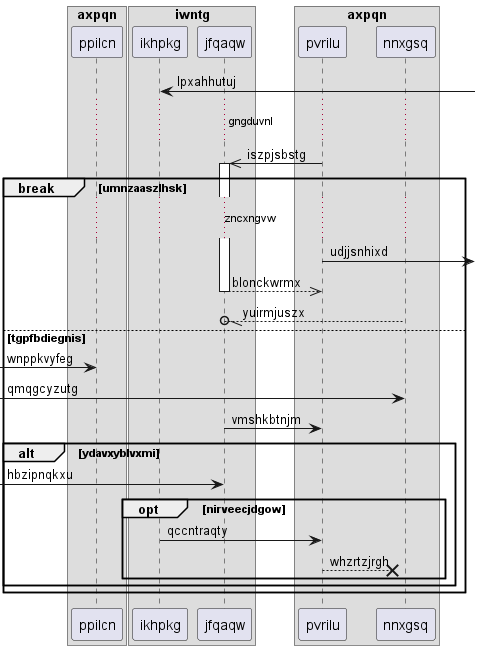

The diagram above was rendered by PlantUML. Its source (embedded in the PNG):
@startuml
box "axpqn"
participant ppilcn as 0
box "iwntg"
participant ikhpkg as 1
participant jfqaqw as 2
end box
participant pvrilu as 3
participant nnxgsq as 4
end box
1 <-] : lpxahhutuj
...gngduvnl...
3 ->> 2++ : iszpjsbstg
break umnzaaszlhsk
...zncxngvw...
3 ->] : udjjsnhixd
return blonckwrmx
4 --//o 2: yuirmjuszx
else tgpfbdiegnis
 [-> 0: wnppkvyfeg
 [-> 4: qmqgcyzutg
2 -> 3: vmshkbtnjm
alt ydavxyblvxmi
 [-> 2: hbzipnqkxu
opt nirveecjdgow
1 -> 3: qccntraqty
3 -->x 4: whzrtzjrgh
end
end
end
@enduml